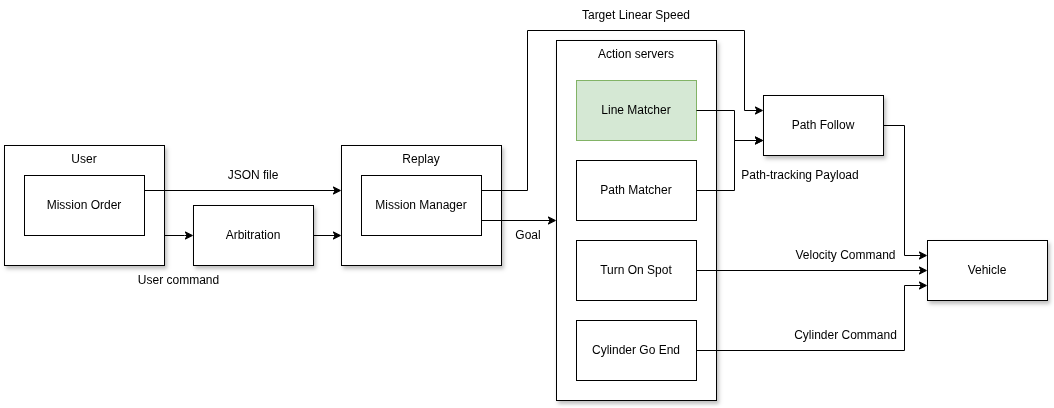

The diagram above was exported from draw.io. Its source (the exported page's mxGraphModel, read from the mxfile embedded in the PNG):
<mxGraphModel dx="1348" dy="843" grid="1" gridSize="10" guides="1" tooltips="1" connect="1" arrows="1" fold="1" page="1" pageScale="1" pageWidth="1169" pageHeight="827" math="0" shadow="0">
  <root>
    <mxCell id="0" />
    <mxCell id="1" parent="0" />
    <mxCell id="Ko7qYC3U3Y3VT2BmnzrI-1" parent="1" style="rounded=0;whiteSpace=wrap;html=1;shadow=1;" value="Arbitration" vertex="1">
      <mxGeometry height="60" width="120" x="249" y="435" as="geometry" />
    </mxCell>
    <mxCell id="Ko7qYC3U3Y3VT2BmnzrI-2" parent="1" style="rounded=0;whiteSpace=wrap;html=1;verticalAlign=top;shadow=1;" value="Replay" vertex="1">
      <mxGeometry height="120" width="160" x="397" y="375" as="geometry" />
    </mxCell>
    <mxCell id="Ko7qYC3U3Y3VT2BmnzrI-3" parent="1" style="rounded=0;whiteSpace=wrap;html=1;" value="Mission Manager" vertex="1">
      <mxGeometry height="60" width="120" x="417" y="405" as="geometry" />
    </mxCell>
    <mxCell id="Ko7qYC3U3Y3VT2BmnzrI-4" parent="1" style="rounded=0;whiteSpace=wrap;html=1;verticalAlign=top;shadow=1;" value="Action servers" vertex="1">
      <mxGeometry height="360" width="160" x="612" y="270" as="geometry" />
    </mxCell>
    <mxCell id="Ko7qYC3U3Y3VT2BmnzrI-5" parent="1" style="rounded=0;whiteSpace=wrap;html=1;fillColor=#d5e8d4;strokeColor=#82b366;" value="Line Matcher" vertex="1">
      <mxGeometry height="60" width="120" x="632" y="310" as="geometry" />
    </mxCell>
    <mxCell id="Ko7qYC3U3Y3VT2BmnzrI-6" parent="1" style="rounded=0;whiteSpace=wrap;html=1;" value="Path Matcher" vertex="1">
      <mxGeometry height="60" width="120" x="632" y="390" as="geometry" />
    </mxCell>
    <mxCell id="Ko7qYC3U3Y3VT2BmnzrI-7" parent="1" style="rounded=0;whiteSpace=wrap;html=1;" value="Turn On Spot" vertex="1">
      <mxGeometry height="60" width="120" x="632" y="470" as="geometry" />
    </mxCell>
    <mxCell id="Ko7qYC3U3Y3VT2BmnzrI-8" parent="1" style="rounded=0;whiteSpace=wrap;html=1;shadow=1;" value="Path Follow" vertex="1">
      <mxGeometry height="60" width="120" x="819" y="325" as="geometry" />
    </mxCell>
    <mxCell id="Ko7qYC3U3Y3VT2BmnzrI-9" edge="1" parent="1" source="Ko7qYC3U3Y3VT2BmnzrI-3" style="endArrow=classic;html=1;rounded=0;exitX=1;exitY=0.75;exitDx=0;exitDy=0;entryX=0;entryY=0.5;entryDx=0;entryDy=0;" target="Ko7qYC3U3Y3VT2BmnzrI-4" value="">
      <mxGeometry height="50" relative="1" width="50" as="geometry">
        <mxPoint x="586" y="440" as="sourcePoint" />
        <mxPoint x="636" y="390" as="targetPoint" />
      </mxGeometry>
    </mxCell>
    <mxCell id="Ko7qYC3U3Y3VT2BmnzrI-10" edge="1" parent="1" source="Ko7qYC3U3Y3VT2BmnzrI-3" style="endArrow=classic;html=1;rounded=0;exitX=1;exitY=0.25;exitDx=0;exitDy=0;entryX=0;entryY=0.25;entryDx=0;entryDy=0;" target="Ko7qYC3U3Y3VT2BmnzrI-8" value="">
      <mxGeometry height="50" relative="1" width="50" as="geometry">
        <Array as="points">
          <mxPoint x="583" y="420" />
          <mxPoint x="583" y="260" />
          <mxPoint x="800" y="260" />
          <mxPoint x="800" y="340" />
        </Array>
        <mxPoint x="586" y="440" as="sourcePoint" />
        <mxPoint x="636" y="390" as="targetPoint" />
      </mxGeometry>
    </mxCell>
    <mxCell id="Ko7qYC3U3Y3VT2BmnzrI-11" parent="1" style="rounded=0;whiteSpace=wrap;html=1;shadow=1;" value="Vehicle" vertex="1">
      <mxGeometry height="60" width="120" x="983" y="470" as="geometry" />
    </mxCell>
    <mxCell id="Ko7qYC3U3Y3VT2BmnzrI-12" edge="1" parent="1" source="Ko7qYC3U3Y3VT2BmnzrI-5" style="endArrow=classic;html=1;rounded=0;entryX=0;entryY=0.75;entryDx=0;entryDy=0;exitX=1;exitY=0.5;exitDx=0;exitDy=0;" target="Ko7qYC3U3Y3VT2BmnzrI-8" value="">
      <mxGeometry height="50" relative="1" width="50" as="geometry">
        <Array as="points">
          <mxPoint x="790" y="340" />
          <mxPoint x="790" y="370" />
        </Array>
        <mxPoint x="602" y="440" as="sourcePoint" />
        <mxPoint x="652" y="390" as="targetPoint" />
      </mxGeometry>
    </mxCell>
    <mxCell id="Ko7qYC3U3Y3VT2BmnzrI-13" edge="1" parent="1" source="Ko7qYC3U3Y3VT2BmnzrI-6" style="endArrow=classic;html=1;rounded=0;entryX=0;entryY=0.75;entryDx=0;entryDy=0;exitX=1;exitY=0.5;exitDx=0;exitDy=0;" target="Ko7qYC3U3Y3VT2BmnzrI-8" value="">
      <mxGeometry height="50" relative="1" width="50" as="geometry">
        <Array as="points">
          <mxPoint x="790" y="420" />
          <mxPoint x="790" y="370" />
        </Array>
        <mxPoint x="922" y="490" as="sourcePoint" />
        <mxPoint x="1042" y="520" as="targetPoint" />
      </mxGeometry>
    </mxCell>
    <mxCell id="Ko7qYC3U3Y3VT2BmnzrI-14" parent="1" style="text;html=1;whiteSpace=wrap;strokeColor=none;fillColor=none;align=center;verticalAlign=middle;rounded=0;" value="User command" vertex="1">
      <mxGeometry height="30" width="89" x="190" y="495" as="geometry" />
    </mxCell>
    <mxCell id="Ko7qYC3U3Y3VT2BmnzrI-16" edge="1" parent="1" source="Ko7qYC3U3Y3VT2BmnzrI-1" style="endArrow=classic;html=1;rounded=0;exitX=1;exitY=0.5;exitDx=0;exitDy=0;entryX=0;entryY=0.75;entryDx=0;entryDy=0;" target="Ko7qYC3U3Y3VT2BmnzrI-2" value="">
      <mxGeometry height="50" relative="1" width="50" as="geometry">
        <mxPoint x="610" y="476" as="sourcePoint" />
        <mxPoint x="660" y="426" as="targetPoint" />
      </mxGeometry>
    </mxCell>
    <mxCell id="Ko7qYC3U3Y3VT2BmnzrI-17" parent="1" style="rounded=0;whiteSpace=wrap;html=1;verticalAlign=top;glass=0;shadow=1;" value="User" vertex="1">
      <mxGeometry height="120" width="160" x="60" y="375" as="geometry" />
    </mxCell>
    <mxCell id="Ko7qYC3U3Y3VT2BmnzrI-18" parent="1" style="rounded=0;whiteSpace=wrap;html=1;" value="&lt;div&gt;Mission Order&lt;/div&gt;" vertex="1">
      <mxGeometry height="60" width="120" x="80" y="405" as="geometry" />
    </mxCell>
    <mxCell id="Ko7qYC3U3Y3VT2BmnzrI-19" edge="1" parent="1" source="Ko7qYC3U3Y3VT2BmnzrI-17" style="endArrow=classic;html=1;rounded=0;exitX=1;exitY=0.75;exitDx=0;exitDy=0;entryX=0;entryY=0.5;entryDx=0;entryDy=0;" target="Ko7qYC3U3Y3VT2BmnzrI-1" value="">
      <mxGeometry height="50" relative="1" width="50" as="geometry">
        <Array as="points">
          <mxPoint x="240" y="465" />
        </Array>
        <mxPoint x="420" y="496" as="sourcePoint" />
        <mxPoint x="457" y="496" as="targetPoint" />
      </mxGeometry>
    </mxCell>
    <mxCell id="Ko7qYC3U3Y3VT2BmnzrI-22" edge="1" parent="1" source="Ko7qYC3U3Y3VT2BmnzrI-18" style="endArrow=classic;html=1;rounded=0;exitX=1;exitY=0.25;exitDx=0;exitDy=0;" value="">
      <mxGeometry height="50" relative="1" width="50" as="geometry">
        <mxPoint x="164" y="416" as="sourcePoint" />
        <mxPoint x="397" y="420" as="targetPoint" />
      </mxGeometry>
    </mxCell>
    <mxCell id="Ko7qYC3U3Y3VT2BmnzrI-23" edge="1" parent="1" source="Ko7qYC3U3Y3VT2BmnzrI-7" style="endArrow=classic;html=1;rounded=0;exitX=1;exitY=0.5;exitDx=0;exitDy=0;entryX=0;entryY=0.5;entryDx=0;entryDy=0;" target="Ko7qYC3U3Y3VT2BmnzrI-11" value="">
      <mxGeometry height="50" relative="1" width="50" as="geometry">
        <mxPoint x="309" y="380" as="sourcePoint" />
        <mxPoint x="554" y="381" as="targetPoint" />
      </mxGeometry>
    </mxCell>
    <mxCell id="Ko7qYC3U3Y3VT2BmnzrI-25" edge="1" parent="1" source="Ko7qYC3U3Y3VT2BmnzrI-8" style="endArrow=classic;html=1;rounded=0;exitX=1;exitY=0.5;exitDx=0;exitDy=0;entryX=0;entryY=0.25;entryDx=0;entryDy=0;" target="Ko7qYC3U3Y3VT2BmnzrI-11" value="">
      <mxGeometry height="50" relative="1" width="50" as="geometry">
        <Array as="points">
          <mxPoint x="960" y="355" />
          <mxPoint x="960" y="485" />
        </Array>
        <mxPoint x="949" y="500" as="sourcePoint" />
        <mxPoint x="1237" y="500" as="targetPoint" />
      </mxGeometry>
    </mxCell>
    <mxCell id="Ko7qYC3U3Y3VT2BmnzrI-26" parent="1" style="text;html=1;whiteSpace=wrap;strokeColor=none;fillColor=none;align=center;verticalAlign=middle;rounded=0;" value="Goal" vertex="1">
      <mxGeometry height="30" width="50" x="559" y="450" as="geometry" />
    </mxCell>
    <mxCell id="Ko7qYC3U3Y3VT2BmnzrI-27" parent="1" style="text;html=1;whiteSpace=wrap;strokeColor=none;fillColor=none;align=center;verticalAlign=middle;rounded=0;" value="Target Linear Speed" vertex="1">
      <mxGeometry height="30" width="124" x="630" y="230" as="geometry" />
    </mxCell>
    <mxCell id="Ko7qYC3U3Y3VT2BmnzrI-29" parent="1" style="text;html=1;whiteSpace=wrap;strokeColor=none;fillColor=none;align=center;verticalAlign=middle;rounded=0;" value="Path-tracking Payload" vertex="1">
      <mxGeometry height="30" width="124" x="794" y="390" as="geometry" />
    </mxCell>
    <mxCell id="Ko7qYC3U3Y3VT2BmnzrI-30" parent="1" style="text;html=1;whiteSpace=wrap;strokeColor=none;fillColor=none;align=center;verticalAlign=middle;rounded=0;rotation=0;" value="Velocity Command" vertex="1">
      <mxGeometry height="30" width="111" x="846" y="470" as="geometry" />
    </mxCell>
    <mxCell id="Ko7qYC3U3Y3VT2BmnzrI-32" parent="1" style="rounded=0;whiteSpace=wrap;html=1;" value="Cylinder Go End" vertex="1">
      <mxGeometry height="60" width="120" x="632" y="550" as="geometry" />
    </mxCell>
    <mxCell id="Ko7qYC3U3Y3VT2BmnzrI-33" edge="1" parent="1" source="Ko7qYC3U3Y3VT2BmnzrI-32" style="endArrow=classic;html=1;rounded=0;exitX=1;exitY=0.5;exitDx=0;exitDy=0;entryX=0;entryY=0.75;entryDx=0;entryDy=0;" target="Ko7qYC3U3Y3VT2BmnzrI-11" value="">
      <mxGeometry height="50" relative="1" width="50" as="geometry">
        <Array as="points">
          <mxPoint x="960" y="580" />
          <mxPoint x="960" y="515" />
        </Array>
        <mxPoint x="883" y="500" as="sourcePoint" />
        <mxPoint x="1177" y="500" as="targetPoint" />
      </mxGeometry>
    </mxCell>
    <mxCell id="Ko7qYC3U3Y3VT2BmnzrI-34" parent="1" style="text;html=1;whiteSpace=wrap;strokeColor=none;fillColor=none;align=center;verticalAlign=middle;rounded=0;rotation=0;" value="Cylinder Command" vertex="1">
      <mxGeometry height="30" width="111" x="846" y="550" as="geometry" />
    </mxCell>
    <mxCell id="Ko7qYC3U3Y3VT2BmnzrI-35" parent="1" style="text;html=1;whiteSpace=wrap;strokeColor=none;fillColor=none;align=center;verticalAlign=middle;rounded=0;" value="JSON file" vertex="1">
      <mxGeometry height="30" width="66" x="276" y="390" as="geometry" />
    </mxCell>
  </root>
</mxGraphModel>